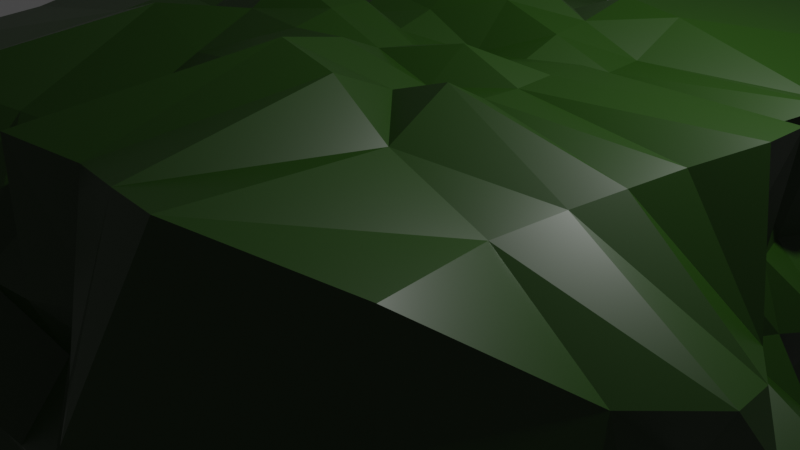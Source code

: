 # Source: Rock4.blend  (saved by Blender 2.81.16; exported with 4.5.12 LTS)
import bpy
from mathutils import Matrix  # noqa: F401  (used for matrix-valued properties, if any)

bpy.ops.wm.read_factory_settings(use_empty=True)
scene = bpy.context.scene
scene.name = 'Scene'

# ---- collections
col_collection = bpy.data.collections.new('Collection'); scene.collection.children.link(col_collection)

# ---- materials (node trees are filled in below, after node groups)
mat_material = bpy.data.materials.new('Material')
mat_material.alpha_threshold = 0.0
mat_material.use_transparent_shadow = False
mat_material.line_color = (0.0, 0.0, 0.0, 1.0)

# ---- material node trees
mat_material.use_nodes = True; mat_material.node_tree.nodes.clear()
_N = mat_material.node_tree.nodes; _L = mat_material.node_tree.links
n0 = _N.new('ShaderNodeOutputMaterial'); n0.name = 'Material Output'; n0.location = (300, 300)
n1 = _N.new('ShaderNodeBsdfPrincipled'); n1.name = 'Principled BSDF'; n1.location = (10, 300)
n1.distribution = 'GGX'
n1.subsurface_method = 'BURLEY'
n1.inputs[0].default_value = (0.008692, 0.03522, 0.0, 1.0)
n1.inputs[2].default_value = 0.4
n1.inputs[3].default_value = 1.45
n1.inputs[27].default_value = (0.0, 0.0, 0.0, 1.0)
n1.inputs[28].default_value = 1.0
_L.new(n1.outputs[0], n0.inputs[0])
n0.is_active_output = True

# ---- world
world_world = bpy.data.worlds.new('World'); scene.world = world_world
world_world.use_nodes = True; world_world.node_tree.nodes.clear()
_N = world_world.node_tree.nodes; _L = world_world.node_tree.links
n0 = _N.new('ShaderNodeOutputWorld'); n0.name = 'World Output'; n0.location = (300, 300)
n1 = _N.new('ShaderNodeBackground'); n1.name = 'Background'; n1.location = (10, 300)
n1.inputs[0].default_value = (0.05088, 0.05088, 0.05088, 1.0)
_L.new(n1.outputs[0], n0.inputs[0])
n0.is_active_output = True
world_world.color = (0.05088, 0.05088, 0.05088)
world_world.use_sun_shadow = False
world_world.sun_shadow_jitter_overblur = 0.0

# ---- cameras
cam_camera = bpy.data.cameras.new('Camera')
cam_camera.clip_end = 100.0
cam_camera.ortho_scale = 7.314

# ---- lights
light_light = bpy.data.lights.new('Light', 'POINT')
light_light.transmission_factor = 0.0
light_light.energy = 1000.0
light_light.shadow_soft_size = 0.1
light_light.shadow_maximum_resolution = 0.006
light_light.use_absolute_resolution = True

# ---- meshes
me_cube = bpy.data.meshes.new('Cube')
me_cube.from_pydata([(1.434, 1.434, 1.434), (1.431, 1.431, -1.431), (1.283, -1.283, 1.283), (1.439, -1.439, -1.439), (-1.435, 1.435, 1.435), (-1.295, 1.295, -1.295), (-1.405, -1.405, 1.405), (-1.382, -1.382, -1.382), (-1.433, 0.5, -1.433), (-1.44, 0.0, -1.44), (-1.469, -0.5, -1.469), (1.521, 0.5, 1.521), (1.577, 0.0, 1.577), (1.245, -0.5, 1.245), (-1.508, -0.5, 1.508), (-1.358, 0.0, 1.358), (-1.419, 0.5, 1.419), (1.462, -0.5, -1.462), (1.319, 0.0, -1.319), (1.505, 0.5, -1.505), (0.5, 1.455, -1.455), (0.0, 1.404, -1.404), (-0.5, 1.473, -1.473), (0.5, -1.538, 1.538), (0.0, -1.609, 1.609), (-0.5, -1.322, 1.322), (-0.5, -1.487, -1.487), (0.0, -1.54, -1.54), (0.5, -1.442, -1.442), (-0.5, 1.405, 1.405), (0.0, 1.317, 1.317), (0.5, 1.461, 1.461), (0.5, 0.5, -1.779), (0.0, 0.5, -1.725), (-0.5, 0.5, -1.742), (0.5, 0.0, -1.707), (0.0, 0.0, -1.73), (-0.5, 0.0, -1.643), (0.5, -0.5, -1.589), (0.0, -0.5, -1.553), (-0.5, -0.5, -1.684), (-0.5, 0.5, 1.875), (0.0, 0.5, 1.68), (0.5, 0.5, 1.647), (-0.5, 0.0, 1.464), (0.0, 0.0, 1.569), (0.5, 0.0, 1.563), (-0.5, -0.5, 1.73), (0.0, -0.5, 1.783), (0.5, -0.5, 1.585), (-1.397, 0.75, 1.397), (1.355, 0.75, -1.355), (-1.488, 0.75, -1.488), (1.361, 0.75, 1.361), (0.5, 0.75, 1.748), (0.0, 0.75, 1.554), (-0.5, 0.75, 1.822), (-0.5, 0.75, -1.557), (0.0, 0.75, -1.671), (0.5, 0.75, -1.678), (-1.378, -0.75, -1.378), (1.164, -0.75, 1.164), (-1.455, -0.75, 1.455), (1.249, -0.75, -1.249), (-0.5, -0.75, -1.817), (0.0, -0.75, -1.676), (0.5, -0.75, -1.897), (0.5, -0.75, 1.809), (0.0, -0.75, 1.655), (-0.5, -0.75, 1.855), (-0.75, 1.326, -1.326), (-0.75, -1.557, 1.557), (-0.75, 0.5, -1.527), (-0.75, 0.0, -1.584), (-0.75, -0.5, -1.669), (-0.75, -1.694, -1.694), (-0.75, 1.436, 1.436), (-0.75, 0.5, 1.691), (-0.75, 0.0, 1.476), (-0.75, -0.5, 1.764), (-0.75, 0.75, -1.462), (-0.75, 0.75, 1.733), (-0.75, -0.75, -1.883), (-0.75, -0.75, 1.697), (0.75, -1.422, -1.422), (0.75, 1.609, 1.609), (0.75, 0.5, 1.457), (0.75, 0.0, 1.575), (0.75, -0.5, 1.757), (0.75, 1.485, -1.485), (0.75, -1.569, 1.569), (0.75, 0.5, -1.625), (0.75, 0.0, -1.858), (0.75, -0.5, -1.781), (0.75, 0.75, 1.679), (0.75, 0.75, -1.501), (0.75, -0.75, 1.478), (0.75, -0.75, -1.654), (1.468, 1.468, 0.5), (1.356, 1.356, 0.0), (1.615, 1.615, -0.5), (-1.465, -1.465, -0.5), (-1.461, -1.461, 0.0), (-1.582, -1.582, 0.5), (1.343, -1.343, 0.5), (1.543, -1.543, 0.0), (1.538, -1.538, -0.5), (-1.467, 1.467, 0.5), (-1.514, 1.514, 0.0), (-1.486, 1.486, -0.5), (1.403, 0.5, 0.5), (1.668, 0.5, 0.0), (1.519, 0.5, -0.5), (1.527, 0.0, 0.5), (1.671, 0.0, 0.0), (1.759, 0.0, -0.5), (1.863, -0.5, 0.5), (1.742, -0.5, 0.0), (1.684, -0.5, -0.5), (-1.613, -0.5, 0.5), (-1.524, -0.5, 0.0), (-1.685, -0.5, -0.5), (-1.791, 0.0, 0.5), (-1.681, 0.0, 0.0), (-1.717, 0.0, -0.5), (-1.526, 0.5, 0.5), (-1.599, 0.5, 0.0), (-1.697, 0.5, -0.5), (-0.5, 1.744, 0.5), (-0.5, 1.833, 0.0), (-0.5, 1.763, -0.5), (0.0, 1.589, 0.5), (0.0, 1.63, 0.0), (0.0, 1.65, -0.5), (0.5, 1.663, 0.5), (0.5, 1.655, 0.0), (0.5, 1.457, -0.5), (0.5, -1.739, 0.5), (0.5, -1.657, 0.0), (0.5, -1.491, -0.5), (0.0, -1.613, 0.5), (0.0, -1.504, 0.0), (0.0, -1.718, -0.5), (-0.5, -1.742, 0.5), (-0.5, -1.728, 0.0), (-0.5, -1.573, -0.5), (1.525, 0.75, 0.5), (1.726, 0.75, 0.0), (1.263, 0.75, -0.5), (-1.406, 0.75, 0.5), (-1.705, 0.75, 0.0), (-1.317, 0.75, -0.5), (-1.841, -0.75, 0.5), (-1.599, -0.75, 0.0), (-1.302, -0.75, -0.5), (1.624, -0.75, 0.5), (1.704, -0.75, 0.0), (1.635, -0.75, -0.5), (-0.75, 1.817, 0.5), (-0.75, 1.671, 0.0), (-0.75, 2.032, -0.5), (-0.75, -2.003, 0.5), (-0.75, -1.461, 0.0), (-0.75, -1.697, -0.5), (0.75, -1.9, 0.5), (0.75, -1.567, 0.0), (0.75, -1.546, -0.5), (0.75, 1.89, 0.5), (0.75, 1.736, 0.0), (0.75, 1.727, -0.5), (-1.529, 0.3333, -1.529), (-1.565, 0.1667, -1.565), (1.368, 0.3333, 1.368), (1.59, 0.1667, 1.59), (-1.481, 0.1667, 1.481), (-1.522, 0.3333, 1.522), (1.472, 0.1667, -1.472), (1.418, 0.3333, -1.418), (0.5, 0.3333, 1.612), (0.5, 0.1667, 1.5), (0.0, 0.3333, 1.866), (0.0, 0.1667, 1.662), (-0.5, 0.3333, 1.616), (-0.5, 0.1667, 1.561), (-0.5, 0.3333, -1.658), (-0.5, 0.1667, -1.54), (0.0, 0.3333, -1.767), (0.0, 0.1667, -1.943), (0.5, 0.3333, -1.402), (0.5, 0.1667, -1.635), (-0.75, 0.3333, -1.417), (-0.75, 0.1667, -1.451), (-0.75, 0.3333, 1.732), (-0.75, 0.1667, 1.661), (0.75, 0.3333, 1.443), (0.75, 0.1667, 1.571), (0.75, 0.3333, -1.46), (0.75, 0.1667, -1.542), (-1.826, 0.1667, -0.5), (-1.705, 0.3333, -0.5), (-1.693, 0.1667, 0.0), (-1.718, 0.3333, 0.0), (-1.671, 0.1667, 0.5), (-1.829, 0.3333, 0.5), (1.722, 0.3333, -0.5), (1.92, 0.1667, -0.5), (1.549, 0.3333, 0.0), (1.453, 0.1667, 0.0), (1.449, 0.3333, 0.5), (1.41, 0.1667, 0.5), (-1.445, -0.1667, -1.445), (-1.544, -0.3333, -1.544), (1.415, -0.1667, 1.415), (1.328, -0.3333, 1.328), (-1.464, -0.3333, 1.464), (-1.367, -0.1667, 1.367), (1.587, -0.3333, -1.587), (1.545, -0.1667, -1.545), (0.5, -0.1667, 1.75), (0.5, -0.3333, 1.524), (0.0, -0.1667, 1.849), (0.0, -0.3333, 1.854), (-0.5, -0.1667, 1.864), (-0.5, -0.3333, 1.858), (-0.5, -0.1667, -1.575), (-0.5, -0.3333, -1.602), (0.0, -0.1667, -1.558), (0.0, -0.3333, -1.532), (0.5, -0.1667, -1.709), (0.5, -0.3333, -1.453), (-0.75, -0.1667, -1.587), (-0.75, -0.3333, -1.603), (-0.75, -0.1667, 1.815), (-0.75, -0.3333, 1.779), (0.75, -0.1667, 1.56), (0.75, -0.3333, 1.574), (0.75, -0.1667, -1.841), (0.75, -0.3333, -1.904), (-1.803, -0.3333, -0.5), (-1.726, -0.1667, -0.5), (-1.481, -0.3333, 0.0), (-1.428, -0.1667, 0.0), (-1.505, -0.3333, 0.5), (-1.702, -0.1667, 0.5), (1.548, -0.1667, -0.5), (1.835, -0.3333, -0.5), (1.783, -0.1667, 0.0), (1.93, -0.3333, 0.0), (1.738, -0.1667, 0.5), (1.853, -0.3333, 0.5), (0.25, 1.476, -1.476), (0.25, -1.496, 1.496), (0.25, -1.558, -1.558), (0.25, 1.313, 1.313), (0.25, 0.5, -1.59), (0.25, 0.0, -1.561), (0.25, -0.5, -1.767), (0.25, 0.5, 1.878), (0.25, 0.0, 1.416), (0.25, -0.5, 1.822), (0.25, 0.75, -1.714), (0.25, 0.75, 1.548), (0.25, -0.75, 1.924), (0.25, -0.75, -1.936), (0.25, -1.74, -0.5), (0.25, -1.392, 0.0), (0.25, -1.488, 0.5), (0.25, 1.388, -0.5), (0.25, 1.838, 0.0), (0.25, 1.448, 0.5), (0.25, 0.3333, -1.683), (0.25, 0.1667, -1.649), (0.25, 0.3333, 1.77), (0.25, 0.1667, 1.43), (0.25, -0.1667, -1.423), (0.25, -0.3333, -1.526), (0.25, -0.1667, 1.629), (0.25, -0.3333, 1.678), (-0.25, 1.634, -1.634), (-0.25, -1.188, 1.188), (-0.25, -1.248, -1.248), (-0.25, 1.55, 1.55), (-0.25, 0.5, -1.477), (-0.25, 0.0, -1.814), (-0.25, -0.5, -1.68), (-0.25, 0.5, 1.651), (-0.25, 0.0, 1.596), (-0.25, -0.5, 1.818), (-0.25, 0.75, -1.605), (-0.25, 0.75, 1.691), (-0.25, -0.75, 1.601), (-0.25, -0.75, -1.575), (-0.25, -1.592, -0.5), (-0.25, -1.873, 0.0), (-0.25, -1.644, 0.5), (-0.25, 1.576, -0.5), (-0.25, 1.717, 0.0), (-0.25, 1.685, 0.5), (-0.25, 0.3333, -1.734), (-0.25, 0.1667, -1.675), (-0.25, 0.3333, 1.703), (-0.25, 0.1667, 1.725), (-0.25, -0.1667, -1.707), (-0.25, -0.3333, -1.479), (-0.25, -0.1667, 1.776), (-0.25, -0.3333, 2.018)], [], [(83, 62, 6, 71), (161, 71, 6, 103), (149, 50, 4, 107), (97, 63, 3, 84), (155, 61, 2, 104), (167, 85, 0, 98), (146, 53, 11, 110), (209, 173, 12, 113), (249, 213, 13, 116), (95, 51, 19, 91), (197, 176, 18, 92), (237, 216, 17, 93), (152, 62, 14, 119), (243, 215, 15, 122), (203, 175, 16, 125), (81, 50, 16, 77), (193, 174, 15, 78), (233, 214, 14, 79), (235, 219, 49, 88), (277, 221, 48, 259), (305, 223, 47, 287), (195, 179, 46, 87), (273, 181, 45, 258), (301, 183, 44, 286), (94, 54, 43, 86), (261, 55, 42, 257), (289, 56, 41, 285), (231, 225, 40, 74), (303, 227, 39, 284), (275, 229, 38, 256), (191, 185, 37, 73), (299, 187, 36, 283), (271, 189, 35, 255), (80, 57, 34, 72), (288, 58, 33, 282), (260, 59, 32, 254), (158, 76, 29, 128), (297, 281, 30, 131), (269, 253, 31, 134), (82, 64, 26, 75), (291, 65, 27, 280), (263, 66, 28, 252), (164, 90, 23, 137), (266, 251, 24, 140), (294, 279, 25, 143), (96, 67, 23, 90), (262, 68, 24, 251), (290, 69, 25, 279), (250, 20, 59, 260), (278, 21, 58, 288), (70, 22, 57, 80), (281, 29, 56, 289), (253, 30, 55, 261), (85, 31, 54, 94), (76, 4, 50, 81), (89, 1, 51, 95), (98, 0, 53, 146), (125, 16, 50, 149), (287, 47, 69, 290), (259, 48, 68, 262), (88, 49, 67, 96), (256, 38, 66, 263), (284, 39, 65, 291), (74, 40, 64, 82), (103, 6, 62, 152), (116, 13, 61, 155), (93, 17, 63, 97), (79, 14, 62, 83), (47, 79, 83, 69), (10, 74, 82, 60), (29, 76, 81, 56), (5, 70, 80, 52), (60, 82, 75, 7), (107, 4, 76, 158), (52, 80, 72, 8), (171, 191, 73, 9), (211, 231, 74, 10), (223, 233, 79, 47), (183, 193, 78, 44), (56, 81, 77, 41), (143, 25, 71, 161), (69, 83, 71, 25), (38, 93, 97, 66), (13, 88, 96, 61), (20, 89, 95, 59), (0, 85, 94, 53), (61, 96, 90, 2), (104, 2, 90, 164), (53, 94, 86, 11), (173, 195, 87, 12), (213, 235, 88, 13), (229, 237, 93, 38), (189, 197, 92, 35), (59, 95, 91, 32), (134, 31, 85, 167), (66, 97, 84, 28), (20, 136, 169, 89), (136, 135, 168, 169), (135, 134, 167, 168), (3, 106, 166, 84), (106, 105, 165, 166), (105, 104, 164, 165), (26, 145, 163, 75), (145, 144, 162, 163), (144, 143, 161, 162), (5, 109, 160, 70), (109, 108, 159, 160), (108, 107, 158, 159), (17, 118, 157, 63), (118, 117, 156, 157), (117, 116, 155, 156), (7, 101, 154, 60), (101, 102, 153, 154), (102, 103, 152, 153), (8, 127, 151, 52), (127, 126, 150, 151), (126, 125, 149, 150), (1, 100, 148, 51), (100, 99, 147, 148), (99, 98, 146, 147), (280, 292, 145, 26), (292, 293, 144, 145), (293, 294, 143, 144), (252, 264, 142, 27), (264, 265, 141, 142), (265, 266, 140, 141), (84, 166, 139, 28), (166, 165, 138, 139), (165, 164, 137, 138), (250, 267, 136, 20), (267, 268, 135, 136), (268, 269, 134, 135), (278, 295, 133, 21), (295, 296, 132, 133), (296, 297, 131, 132), (70, 160, 130, 22), (160, 159, 129, 130), (159, 158, 128, 129), (170, 199, 127, 8), (199, 201, 126, 127), (201, 203, 125, 126), (210, 239, 124, 9), (239, 241, 123, 124), (241, 243, 122, 123), (60, 154, 121, 10), (154, 153, 120, 121), (153, 152, 119, 120), (216, 245, 118, 17), (245, 247, 117, 118), (247, 249, 116, 117), (176, 205, 115, 18), (205, 207, 114, 115), (207, 209, 113, 114), (51, 148, 112, 19), (148, 147, 111, 112), (147, 146, 110, 111), (89, 169, 100, 1), (169, 168, 99, 100), (168, 167, 98, 99), (63, 157, 106, 3), (157, 156, 105, 106), (156, 155, 104, 105), (52, 151, 109, 5), (151, 150, 108, 109), (150, 149, 107, 108), (75, 163, 101, 7), (163, 162, 102, 101), (162, 161, 103, 102), (111, 110, 208, 206), (206, 208, 209, 207), (112, 111, 206, 204), (204, 206, 207, 205), (19, 112, 204, 177), (177, 204, 205, 176), (123, 122, 202, 200), (200, 202, 203, 201), (124, 123, 200, 198), (198, 200, 201, 199), (9, 124, 198, 171), (171, 198, 199, 170), (32, 91, 196, 188), (188, 196, 197, 189), (11, 86, 194, 172), (172, 194, 195, 173), (41, 77, 192, 182), (182, 192, 193, 183), (8, 72, 190, 170), (170, 190, 191, 171), (254, 32, 188, 270), (270, 188, 189, 271), (282, 33, 186, 298), (298, 186, 187, 299), (72, 34, 184, 190), (190, 184, 185, 191), (285, 41, 182, 300), (300, 182, 183, 301), (257, 42, 180, 272), (272, 180, 181, 273), (86, 43, 178, 194), (194, 178, 179, 195), (77, 16, 175, 192), (192, 175, 174, 193), (122, 15, 174, 202), (202, 174, 175, 203), (91, 19, 177, 196), (196, 177, 176, 197), (110, 11, 172, 208), (208, 172, 173, 209), (114, 113, 248, 246), (246, 248, 249, 247), (115, 114, 246, 244), (244, 246, 247, 245), (18, 115, 244, 217), (217, 244, 245, 216), (120, 119, 242, 240), (240, 242, 243, 241), (121, 120, 240, 238), (238, 240, 241, 239), (10, 121, 238, 211), (211, 238, 239, 210), (35, 92, 236, 228), (228, 236, 237, 229), (12, 87, 234, 212), (212, 234, 235, 213), (44, 78, 232, 222), (222, 232, 233, 223), (9, 73, 230, 210), (210, 230, 231, 211), (255, 35, 228, 274), (274, 228, 229, 275), (283, 36, 226, 302), (302, 226, 227, 303), (73, 37, 224, 230), (230, 224, 225, 231), (286, 44, 222, 304), (304, 222, 223, 305), (258, 45, 220, 276), (276, 220, 221, 277), (87, 46, 218, 234), (234, 218, 219, 235), (78, 15, 215, 232), (232, 215, 214, 233), (119, 14, 214, 242), (242, 214, 215, 243), (92, 18, 217, 236), (236, 217, 216, 237), (113, 12, 212, 248), (248, 212, 213, 249), (218, 276, 277, 219), (46, 258, 276, 218), (226, 274, 275, 227), (36, 255, 274, 226), (178, 272, 273, 179), (43, 257, 272, 178), (186, 270, 271, 187), (33, 254, 270, 186), (132, 131, 269, 268), (133, 132, 268, 267), (21, 133, 267, 250), (138, 137, 266, 265), (139, 138, 265, 264), (28, 139, 264, 252), (39, 256, 263, 65), (49, 259, 262, 67), (31, 253, 261, 54), (21, 250, 260, 58), (67, 262, 251, 23), (137, 23, 251, 266), (65, 263, 252, 27), (131, 30, 253, 269), (58, 260, 254, 33), (187, 271, 255, 36), (227, 275, 256, 39), (54, 261, 257, 43), (179, 273, 258, 46), (219, 277, 259, 49), (220, 304, 305, 221), (45, 286, 304, 220), (224, 302, 303, 225), (37, 283, 302, 224), (180, 300, 301, 181), (42, 285, 300, 180), (184, 298, 299, 185), (34, 282, 298, 184), (129, 128, 297, 296), (130, 129, 296, 295), (22, 130, 295, 278), (141, 140, 294, 293), (142, 141, 293, 292), (27, 142, 292, 280), (40, 284, 291, 64), (48, 287, 290, 68), (30, 281, 289, 55), (22, 278, 288, 57), (68, 290, 279, 24), (140, 24, 279, 294), (64, 291, 280, 26), (128, 29, 281, 297), (57, 288, 282, 34), (185, 299, 283, 37), (225, 303, 284, 40), (55, 289, 285, 42), (181, 301, 286, 45), (221, 305, 287, 48)])
_uv = me_cube.uv_layers.new(name='UVMap')
_uv.uv.foreach_set('vector', [0.8438, 0.7188, 0.875, 0.7188, 0.875, 0.75, 0.8438, 0.75, 0.5625, 0.9688, 0.625, 0.9688, 0.625, 1.0, 0.5625, 1.0, 0.5625, 0.2188, 0.625, 0.2188, 0.625, 0.25, 0.5625, 0.25, 0.3438, 0.7188, 0.375, 0.7188, 0.375, 0.75, 0.3438, 0.75, 0.5625, 0.7188, 0.625, 0.7188, 0.625, 0.75, 0.5625, 0.75, 0.5625, 0.4688, 0.625, 0.4688, 0.625, 0.5, 0.5625, 0.5, 0.5625, 0.5312, 0.625, 0.5312, 0.625, 0.5625, 0.5625, 0.5625, 0.5625, 0.6042, 0.625, 0.6042, 0.625, 0.625, 0.5625, 0.625, 0.5625, 0.6667, 0.625, 0.6667, 0.625, 0.6875, 0.5625, 0.6875, 0.3438, 0.5312, 0.375, 0.5312, 0.375, 0.5625, 0.3438, 0.5625, 0.3437, 0.6042, 0.375, 0.6042, 0.375, 0.625, 0.3438, 0.625, 0.3438, 0.6667, 0.375, 0.6667, 0.375, 0.6875, 0.3438, 0.6875, 0.5625, 0.03125, 0.625, 0.03125, 0.625, 0.0625, 0.5625, 0.0625, 0.5625, 0.1042, 0.625, 0.1042, 0.625, 0.125, 0.5625, 0.125, 0.5625, 0.1667, 0.625, 0.1667, 0.625, 0.1875, 0.5625, 0.1875, 0.8438, 0.5312, 0.875, 0.5312, 0.875, 0.5625, 0.8438, 0.5625, 0.8438, 0.6042, 0.875, 0.6042, 0.875, 0.625, 0.8438, 0.625, 0.8438, 0.6667, 0.875, 0.6667, 0.875, 0.6875, 0.8438, 0.6875, 0.6562, 0.6667, 0.6875, 0.6667, 0.6875, 0.6875, 0.6562, 0.6875, 0.7188, 0.6667, 0.75, 0.6667, 0.75, 0.6875, 0.7188, 0.6875, 0.7812, 0.6667, 0.8125, 0.6667, 0.8125, 0.6875, 0.7812, 0.6875, 0.6562, 0.6042, 0.6875, 0.6042, 0.6875, 0.625, 0.6562, 0.625, 0.7188, 0.6042, 0.75, 0.6042, 0.75, 0.625, 0.7188, 0.625, 0.7812, 0.6042, 0.8125, 0.6042, 0.8125, 0.625, 0.7812, 0.625, 0.6562, 0.5312, 0.6875, 0.5312, 0.6875, 0.5625, 0.6562, 0.5625, 0.7188, 0.5312, 0.75, 0.5312, 0.75, 0.5625, 0.7188, 0.5625, 0.7812, 0.5312, 0.8125, 0.5312, 0.8125, 0.5625, 0.7812, 0.5625, 0.1562, 0.6667, 0.1875, 0.6667, 0.1875, 0.6875, 0.1562, 0.6875, 0.2187, 0.6667, 0.25, 0.6667, 0.25, 0.6875, 0.2188, 0.6875, 0.2812, 0.6667, 0.3125, 0.6667, 0.3125, 0.6875, 0.2812, 0.6875, 0.1562, 0.6042, 0.1875, 0.6042, 0.1875, 0.625, 0.1562, 0.625, 0.2187, 0.6042, 0.25, 0.6042, 0.25, 0.625, 0.2188, 0.625, 0.2812, 0.6042, 0.3125, 0.6042, 0.3125, 0.625, 0.2812, 0.625, 0.1562, 0.5312, 0.1875, 0.5312, 0.1875, 0.5625, 0.1562, 0.5625, 0.2188, 0.5312, 0.25, 0.5312, 0.25, 0.5625, 0.2188, 0.5625, 0.2812, 0.5312, 0.3125, 0.5312, 0.3125, 0.5625, 0.2812, 0.5625, 0.5625, 0.2812, 0.625, 0.2812, 0.625, 0.3125, 0.5625, 0.3125, 0.5625, 0.3438, 0.625, 0.3438, 0.625, 0.375, 0.5625, 0.375, 0.5625, 0.4062, 0.625, 0.4062, 0.625, 0.4375, 0.5625, 0.4375, 0.1562, 0.7188, 0.1875, 0.7188, 0.1875, 0.75, 0.1562, 0.75, 0.2188, 0.7188, 0.25, 0.7188, 0.25, 0.75, 0.2188, 0.75, 0.2812, 0.7188, 0.3125, 0.7188, 0.3125, 0.75, 0.2812, 0.75, 0.5625, 0.7812, 0.625, 0.7812, 0.625, 0.8125, 0.5625, 0.8125, 0.5625, 0.8438, 0.625, 0.8438, 0.625, 0.875, 0.5625, 0.875, 0.5625, 0.9062, 0.625, 0.9062, 0.625, 0.9375, 0.5625, 0.9375, 0.6562, 0.7188, 0.6875, 0.7188, 0.6875, 0.75, 0.6562, 0.75, 0.7188, 0.7188, 0.75, 0.7188, 0.75, 0.75, 0.7188, 0.75, 0.7812, 0.7188, 0.8125, 0.7188, 0.8125, 0.75, 0.7812, 0.75, 0.2812, 0.5, 0.3125, 0.5, 0.3125, 0.5312, 0.2812, 0.5312, 0.2188, 0.5, 0.25, 0.5, 0.25, 0.5312, 0.2188, 0.5312, 0.1562, 0.5, 0.1875, 0.5, 0.1875, 0.5312, 0.1562, 0.5312, 0.7812, 0.5, 0.8125, 0.5, 0.8125, 0.5312, 0.7812, 0.5312, 0.7188, 0.5, 0.75, 0.5, 0.75, 0.5312, 0.7188, 0.5312, 0.6562, 0.5, 0.6875, 0.5, 0.6875, 0.5312, 0.6562, 0.5312, 0.8438, 0.5, 0.875, 0.5, 0.875, 0.5312, 0.8438, 0.5312, 0.3438, 0.5, 0.375, 0.5, 0.375, 0.5312, 0.3438, 0.5312, 0.5625, 0.5, 0.625, 0.5, 0.625, 0.5312, 0.5625, 0.5312, 0.5625, 0.1875, 0.625, 0.1875, 0.625, 0.2188, 0.5625, 0.2188, 0.7812, 0.6875, 0.8125, 0.6875, 0.8125, 0.7188, 0.7812, 0.7188, 0.7188, 0.6875, 0.75, 0.6875, 0.75, 0.7188, 0.7188, 0.7188, 0.6562, 0.6875, 0.6875, 0.6875, 0.6875, 0.7188, 0.6562, 0.7188, 0.2812, 0.6875, 0.3125, 0.6875, 0.3125, 0.7188, 0.2812, 0.7188, 0.2188, 0.6875, 0.25, 0.6875, 0.25, 0.7188, 0.2188, 0.7188, 0.1562, 0.6875, 0.1875, 0.6875, 0.1875, 0.7188, 0.1562, 0.7188, 0.5625, 0.0, 0.625, 0.0, 0.625, 0.03125, 0.5625, 0.03125, 0.5625, 0.6875, 0.625, 0.6875, 0.625, 0.7188, 0.5625, 0.7188, 0.3438, 0.6875, 0.375, 0.6875, 0.375, 0.7188, 0.3438, 0.7188, 0.8438, 0.6875, 0.875, 0.6875, 0.875, 0.7188, 0.8438, 0.7188, 0.8125, 0.6875, 0.8438, 0.6875, 0.8438, 0.7188, 0.8125, 0.7188, 0.125, 0.6875, 0.1562, 0.6875, 0.1562, 0.7188, 0.125, 0.7188, 0.8125, 0.5, 0.8438, 0.5, 0.8438, 0.5312, 0.8125, 0.5312, 0.125, 0.5, 0.1562, 0.5, 0.1562, 0.5312, 0.125, 0.5312, 0.125, 0.7188, 0.1562, 0.7188, 0.1562, 0.75, 0.125, 0.75, 0.5625, 0.25, 0.625, 0.25, 0.625, 0.2812, 0.5625, 0.2812, 0.125, 0.5312, 0.1562, 0.5312, 0.1562, 0.5625, 0.125, 0.5625, 0.125, 0.6042, 0.1562, 0.6042, 0.1562, 0.625, 0.125, 0.625, 0.125, 0.6667, 0.1562, 0.6667, 0.1562, 0.6875, 0.125, 0.6875, 0.8125, 0.6667, 0.8438, 0.6667, 0.8438, 0.6875, 0.8125, 0.6875, 0.8125, 0.6042, 0.8438, 0.6042, 0.8438, 0.625, 0.8125, 0.625, 0.8125, 0.5312, 0.8438, 0.5312, 0.8438, 0.5625, 0.8125, 0.5625, 0.5625, 0.9375, 0.625, 0.9375, 0.625, 0.9688, 0.5625, 0.9688, 0.8125, 0.7188, 0.8438, 0.7188, 0.8438, 0.75, 0.8125, 0.75, 0.3125, 0.6875, 0.3438, 0.6875, 0.3438, 0.7188, 0.3125, 0.7188, 0.625, 0.6875, 0.6562, 0.6875, 0.6562, 0.7188, 0.625, 0.7188, 0.3125, 0.5, 0.3438, 0.5, 0.3438, 0.5312, 0.3125, 0.5312, 0.625, 0.5, 0.6562, 0.5, 0.6562, 0.5312, 0.625, 0.5312, 0.625, 0.7188, 0.6562, 0.7188, 0.6562, 0.75, 0.625, 0.75, 0.5625, 0.75, 0.625, 0.75, 0.625, 0.7812, 0.5625, 0.7812, 0.625, 0.5312, 0.6562, 0.5312, 0.6562, 0.5625, 0.625, 0.5625, 0.625, 0.6042, 0.6562, 0.6042, 0.6562, 0.625, 0.625, 0.625, 0.625, 0.6667, 0.6562, 0.6667, 0.6562, 0.6875, 0.625, 0.6875, 0.3125, 0.6667, 0.3438, 0.6667, 0.3438, 0.6875, 0.3125, 0.6875, 0.3125, 0.6042, 0.3437, 0.6042, 0.3438, 0.625, 0.3125, 0.625, 0.3125, 0.5312, 0.3438, 0.5312, 0.3438, 0.5625, 0.3125, 0.5625, 0.5625, 0.4375, 0.625, 0.4375, 0.625, 0.4688, 0.5625, 0.4688, 0.3125, 0.7188, 0.3438, 0.7188, 0.3438, 0.75, 0.3125, 0.75, 0.375, 0.4375, 0.4375, 0.4375, 0.4375, 0.4688, 0.375, 0.4688, 0.4375, 0.4375, 0.5, 0.4375, 0.5, 0.4687, 0.4375, 0.4688, 0.5, 0.4375, 0.5625, 0.4375, 0.5625, 0.4688, 0.5, 0.4687, 0.375, 0.75, 0.4375, 0.75, 0.4375, 0.7812, 0.375, 0.7812, 0.4375, 0.75, 0.5, 0.75, 0.5, 0.7812, 0.4375, 0.7812, 0.5, 0.75, 0.5625, 0.75, 0.5625, 0.7812, 0.5, 0.7812, 0.375, 0.9375, 0.4375, 0.9375, 0.4375, 0.9688, 0.375, 0.9688, 0.4375, 0.9375, 0.5, 0.9375, 0.5, 0.9688, 0.4375, 0.9688, 0.5, 0.9375, 0.5625, 0.9375, 0.5625, 0.9688, 0.5, 0.9688, 0.375, 0.25, 0.4375, 0.25, 0.4375, 0.2812, 0.375, 0.2812, 0.4375, 0.25, 0.5, 0.25, 0.5, 0.2812, 0.4375, 0.2812, 0.5, 0.25, 0.5625, 0.25, 0.5625, 0.2812, 0.5, 0.2812, 0.375, 0.6875, 0.4375, 0.6875, 0.4375, 0.7188, 0.375, 0.7188, 0.4375, 0.6875, 0.5, 0.6875, 0.5, 0.7188, 0.4375, 0.7188, 0.5, 0.6875, 0.5625, 0.6875, 0.5625, 0.7188, 0.5, 0.7188, 0.375, 0.0, 0.4375, 0.0, 0.4375, 0.03125, 0.375, 0.03125, 0.4375, 0.0, 0.5, 0.0, 0.5, 0.03125, 0.4375, 0.03125, 0.5, 0.0, 0.5625, 0.0, 0.5625, 0.03125, 0.5, 0.03125, 0.375, 0.1875, 0.4375, 0.1875, 0.4375, 0.2188, 0.375, 0.2188, 0.4375, 0.1875, 0.5, 0.1875, 0.5, 0.2188, 0.4375, 0.2188, 0.5, 0.1875, 0.5625, 0.1875, 0.5625, 0.2188, 0.5, 0.2188, 0.375, 0.5, 0.4375, 0.5, 0.4375, 0.5312, 0.375, 0.5312, 0.4375, 0.5, 0.5, 0.5, 0.5, 0.5312, 0.4375, 0.5312, 0.5, 0.5, 0.5625, 0.5, 0.5625, 0.5312, 0.5, 0.5312, 0.375, 0.9062, 0.4375, 0.9062, 0.4375, 0.9375, 0.375, 0.9375, 0.4375, 0.9062, 0.5, 0.9062, 0.5, 0.9375, 0.4375, 0.9375, 0.5, 0.9062, 0.5625, 0.9062, 0.5625, 0.9375, 0.5, 0.9375, 0.375, 0.8438, 0.4375, 0.8438, 0.4375, 0.875, 0.375, 0.875, 0.4375, 0.8438, 0.5, 0.8438, 0.5, 0.875, 0.4375, 0.875, 0.5, 0.8438, 0.5625, 0.8438, 0.5625, 0.875, 0.5, 0.875, 0.375, 0.7812, 0.4375, 0.7812, 0.4375, 0.8125, 0.375, 0.8125, 0.4375, 0.7812, 0.5, 0.7812, 0.5, 0.8125, 0.4375, 0.8125, 0.5, 0.7812, 0.5625, 0.7812, 0.5625, 0.8125, 0.5, 0.8125, 0.375, 0.4062, 0.4375, 0.4062, 0.4375, 0.4375, 0.375, 0.4375, 0.4375, 0.4062, 0.5, 0.4062, 0.5, 0.4375, 0.4375, 0.4375, 0.5, 0.4062, 0.5625, 0.4062, 0.5625, 0.4375, 0.5, 0.4375, 0.375, 0.3438, 0.4375, 0.3438, 0.4375, 0.375, 0.375, 0.375, 0.4375, 0.3438, 0.5, 0.3438, 0.5, 0.375, 0.4375, 0.375, 0.5, 0.3438, 0.5625, 0.3438, 0.5625, 0.375, 0.5, 0.375, 0.375, 0.2812, 0.4375, 0.2812, 0.4375, 0.3125, 0.375, 0.3125, 0.4375, 0.2812, 0.5, 0.2812, 0.5, 0.3125, 0.4375, 0.3125, 0.5, 0.2812, 0.5625, 0.2812, 0.5625, 0.3125, 0.5, 0.3125, 0.375, 0.1667, 0.4375, 0.1667, 0.4375, 0.1875, 0.375, 0.1875, 0.4375, 0.1667, 0.5, 0.1667, 0.5, 0.1875, 0.4375, 0.1875, 0.5, 0.1667, 0.5625, 0.1667, 0.5625, 0.1875, 0.5, 0.1875, 0.375, 0.1042, 0.4375, 0.1042, 0.4375, 0.125, 0.375, 0.125, 0.4375, 0.1042, 0.5, 0.1042, 0.5, 0.125, 0.4375, 0.125, 0.5, 0.1042, 0.5625, 0.1042, 0.5625, 0.125, 0.5, 0.125, 0.375, 0.03125, 0.4375, 0.03125, 0.4375, 0.0625, 0.375, 0.0625, 0.4375, 0.03125, 0.5, 0.03125, 0.5, 0.0625, 0.4375, 0.0625, 0.5, 0.03125, 0.5625, 0.03125, 0.5625, 0.0625, 0.5, 0.0625, 0.375, 0.6667, 0.4375, 0.6667, 0.4375, 0.6875, 0.375, 0.6875, 0.4375, 0.6667, 0.5, 0.6667, 0.5, 0.6875, 0.4375, 0.6875, 0.5, 0.6667, 0.5625, 0.6667, 0.5625, 0.6875, 0.5, 0.6875, 0.375, 0.6042, 0.4375, 0.6042, 0.4375, 0.625, 0.375, 0.625, 0.4375, 0.6042, 0.5, 0.6042, 0.5, 0.625, 0.4375, 0.625, 0.5, 0.6042, 0.5625, 0.6042, 0.5625, 0.625, 0.5, 0.625, 0.375, 0.5312, 0.4375, 0.5312, 0.4375, 0.5625, 0.375, 0.5625, 0.4375, 0.5312, 0.5, 0.5312, 0.5, 0.5625, 0.4375, 0.5625, 0.5, 0.5312, 0.5625, 0.5312, 0.5625, 0.5625, 0.5, 0.5625, 0.375, 0.4688, 0.4375, 0.4688, 0.4375, 0.5, 0.375, 0.5, 0.4375, 0.4688, 0.5, 0.4687, 0.5, 0.5, 0.4375, 0.5, 0.5, 0.4687, 0.5625, 0.4688, 0.5625, 0.5, 0.5, 0.5, 0.375, 0.7188, 0.4375, 0.7188, 0.4375, 0.75, 0.375, 0.75, 0.4375, 0.7188, 0.5, 0.7188, 0.5, 0.75, 0.4375, 0.75, 0.5, 0.7188, 0.5625, 0.7188, 0.5625, 0.75, 0.5, 0.75, 0.375, 0.2188, 0.4375, 0.2188, 0.4375, 0.25, 0.375, 0.25, 0.4375, 0.2188, 0.5, 0.2188, 0.5, 0.25, 0.4375, 0.25, 0.5, 0.2188, 0.5625, 0.2188, 0.5625, 0.25, 0.5, 0.25, 0.375, 0.9688, 0.4375, 0.9688, 0.4375, 1.0, 0.375, 1.0, 0.4375, 0.9688, 0.5, 0.9688, 0.5, 1.0, 0.4375, 1.0, 0.5, 0.9688, 0.5625, 0.9688, 0.5625, 1.0, 0.5, 1.0, 0.5, 0.5625, 0.5625, 0.5625, 0.5625, 0.5833, 0.5, 0.5833, 0.5, 0.5833, 0.5625, 0.5833, 0.5625, 0.6042, 0.5, 0.6042, 0.4375, 0.5625, 0.5, 0.5625, 0.5, 0.5833, 0.4375, 0.5833, 0.4375, 0.5833, 0.5, 0.5833, 0.5, 0.6042, 0.4375, 0.6042, 0.375, 0.5625, 0.4375, 0.5625, 0.4375, 0.5833, 0.375, 0.5833, 0.375, 0.5833, 0.4375, 0.5833, 0.4375, 0.6042, 0.375, 0.6042, 0.5, 0.125, 0.5625, 0.125, 0.5625, 0.1458, 0.5, 0.1458, 0.5, 0.1458, 0.5625, 0.1458, 0.5625, 0.1667, 0.5, 0.1667, 0.4375, 0.125, 0.5, 0.125, 0.5, 0.1458, 0.4375, 0.1458, 0.4375, 0.1458, 0.5, 0.1458, 0.5, 0.1667, 0.4375, 0.1667, 0.375, 0.125, 0.4375, 0.125, 0.4375, 0.1458, 0.375, 0.1458, 0.375, 0.1458, 0.4375, 0.1458, 0.4375, 0.1667, 0.375, 0.1667, 0.3125, 0.5625, 0.3438, 0.5625, 0.3438, 0.5833, 0.3125, 0.5833, 0.3125, 0.5833, 0.3438, 0.5833, 0.3437, 0.6042, 0.3125, 0.6042, 0.625, 0.5625, 0.6562, 0.5625, 0.6562, 0.5833, 0.625, 0.5833, 0.625, 0.5833, 0.6562, 0.5833, 0.6562, 0.6042, 0.625, 0.6042, 0.8125, 0.5625, 0.8438, 0.5625, 0.8437, 0.5833, 0.8125, 0.5833, 0.8125, 0.5833, 0.8437, 0.5833, 0.8438, 0.6042, 0.8125, 0.6042, 0.125, 0.5625, 0.1562, 0.5625, 0.1562, 0.5833, 0.125, 0.5833, 0.125, 0.5833, 0.1562, 0.5833, 0.1562, 0.6042, 0.125, 0.6042, 0.2812, 0.5625, 0.3125, 0.5625, 0.3125, 0.5833, 0.2812, 0.5833, 0.2812, 0.5833, 0.3125, 0.5833, 0.3125, 0.6042, 0.2812, 0.6042, 0.2188, 0.5625, 0.25, 0.5625, 0.25, 0.5833, 0.2187, 0.5833, 0.2187, 0.5833, 0.25, 0.5833, 0.25, 0.6042, 0.2187, 0.6042, 0.1562, 0.5625, 0.1875, 0.5625, 0.1875, 0.5833, 0.1562, 0.5833, 0.1562, 0.5833, 0.1875, 0.5833, 0.1875, 0.6042, 0.1562, 0.6042, 0.7812, 0.5625, 0.8125, 0.5625, 0.8125, 0.5833, 0.7812, 0.5833, 0.7812, 0.5833, 0.8125, 0.5833, 0.8125, 0.6042, 0.7812, 0.6042, 0.7188, 0.5625, 0.75, 0.5625, 0.75, 0.5833, 0.7188, 0.5833, 0.7188, 0.5833, 0.75, 0.5833, 0.75, 0.6042, 0.7188, 0.6042, 0.6562, 0.5625, 0.6875, 0.5625, 0.6875, 0.5833, 0.6562, 0.5833, 0.6562, 0.5833, 0.6875, 0.5833, 0.6875, 0.6042, 0.6562, 0.6042, 0.8438, 0.5625, 0.875, 0.5625, 0.875, 0.5833, 0.8437, 0.5833, 0.8437, 0.5833, 0.875, 0.5833, 0.875, 0.6042, 0.8438, 0.6042, 0.5625, 0.125, 0.625, 0.125, 0.625, 0.1458, 0.5625, 0.1458, 0.5625, 0.1458, 0.625, 0.1458, 0.625, 0.1667, 0.5625, 0.1667, 0.3438, 0.5625, 0.375, 0.5625, 0.375, 0.5833, 0.3438, 0.5833, 0.3438, 0.5833, 0.375, 0.5833, 0.375, 0.6042, 0.3437, 0.6042, 0.5625, 0.5625, 0.625, 0.5625, 0.625, 0.5833, 0.5625, 0.5833, 0.5625, 0.5833, 0.625, 0.5833, 0.625, 0.6042, 0.5625, 0.6042, 0.5, 0.625, 0.5625, 0.625, 0.5625, 0.6458, 0.5, 0.6458, 0.5, 0.6458, 0.5625, 0.6458, 0.5625, 0.6667, 0.5, 0.6667, 0.4375, 0.625, 0.5, 0.625, 0.5, 0.6458, 0.4375, 0.6458, 0.4375, 0.6458, 0.5, 0.6458, 0.5, 0.6667, 0.4375, 0.6667, 0.375, 0.625, 0.4375, 0.625, 0.4375, 0.6458, 0.375, 0.6458, 0.375, 0.6458, 0.4375, 0.6458, 0.4375, 0.6667, 0.375, 0.6667, 0.5, 0.0625, 0.5625, 0.0625, 0.5625, 0.08333, 0.5, 0.08333, 0.5, 0.08333, 0.5625, 0.08333, 0.5625, 0.1042, 0.5, 0.1042, 0.4375, 0.0625, 0.5, 0.0625, 0.5, 0.08333, 0.4375, 0.08333, 0.4375, 0.08333, 0.5, 0.08333, 0.5, 0.1042, 0.4375, 0.1042, 0.375, 0.0625, 0.4375, 0.0625, 0.4375, 0.08333, 0.375, 0.08333, 0.375, 0.08333, 0.4375, 0.08333, 0.4375, 0.1042, 0.375, 0.1042, 0.3125, 0.625, 0.3438, 0.625, 0.3437, 0.6458, 0.3125, 0.6458, 0.3125, 0.6458, 0.3437, 0.6458, 0.3438, 0.6667, 0.3125, 0.6667, 0.625, 0.625, 0.6562, 0.625, 0.6562, 0.6458, 0.625, 0.6458, 0.625, 0.6458, 0.6562, 0.6458, 0.6562, 0.6667, 0.625, 0.6667, 0.8125, 0.625, 0.8438, 0.625, 0.8437, 0.6458, 0.8125, 0.6458, 0.8125, 0.6458, 0.8437, 0.6458, 0.8438, 0.6667, 0.8125, 0.6667, 0.125, 0.625, 0.1562, 0.625, 0.1562, 0.6458, 0.125, 0.6458, 0.125, 0.6458, 0.1562, 0.6458, 0.1562, 0.6667, 0.125, 0.6667, 0.2812, 0.625, 0.3125, 0.625, 0.3125, 0.6458, 0.2812, 0.6458, 0.2812, 0.6458, 0.3125, 0.6458, 0.3125, 0.6667, 0.2812, 0.6667, 0.2188, 0.625, 0.25, 0.625, 0.25, 0.6458, 0.2187, 0.6458, 0.2187, 0.6458, 0.25, 0.6458, 0.25, 0.6667, 0.2187, 0.6667, 0.1562, 0.625, 0.1875, 0.625, 0.1875, 0.6458, 0.1562, 0.6458, 0.1562, 0.6458, 0.1875, 0.6458, 0.1875, 0.6667, 0.1562, 0.6667, 0.7812, 0.625, 0.8125, 0.625, 0.8125, 0.6458, 0.7812, 0.6458, 0.7812, 0.6458, 0.8125, 0.6458, 0.8125, 0.6667, 0.7812, 0.6667, 0.7188, 0.625, 0.75, 0.625, 0.75, 0.6458, 0.7188, 0.6458, 0.7188, 0.6458, 0.75, 0.6458, 0.75, 0.6667, 0.7188, 0.6667, 0.6562, 0.625, 0.6875, 0.625, 0.6875, 0.6458, 0.6562, 0.6458, 0.6562, 0.6458, 0.6875, 0.6458, 0.6875, 0.6667, 0.6562, 0.6667, 0.8438, 0.625, 0.875, 0.625, 0.875, 0.6458, 0.8437, 0.6458, 0.8437, 0.6458, 0.875, 0.6458, 0.875, 0.6667, 0.8438, 0.6667, 0.5625, 0.0625, 0.625, 0.0625, 0.625, 0.08333, 0.5625, 0.08333, 0.5625, 0.08333, 0.625, 0.08333, 0.625, 0.1042, 0.5625, 0.1042, 0.3438, 0.625, 0.375, 0.625, 0.375, 0.6458, 0.3437, 0.6458, 0.3437, 0.6458, 0.375, 0.6458, 0.375, 0.6667, 0.3438, 0.6667, 0.5625, 0.625, 0.625, 0.625, 0.625, 0.6458, 0.5625, 0.6458, 0.5625, 0.6458, 0.625, 0.6458, 0.625, 0.6667, 0.5625, 0.6667, 0.6875, 0.6458, 0.7188, 0.6458, 0.7188, 0.6667, 0.6875, 0.6667, 0.6875, 0.625, 0.7188, 0.625, 0.7188, 0.6458, 0.6875, 0.6458, 0.25, 0.6458, 0.2812, 0.6458, 0.2812, 0.6667, 0.25, 0.6667, 0.25, 0.625, 0.2812, 0.625, 0.2812, 0.6458, 0.25, 0.6458, 0.6875, 0.5833, 0.7188, 0.5833, 0.7188, 0.6042, 0.6875, 0.6042, 0.6875, 0.5625, 0.7188, 0.5625, 0.7188, 0.5833, 0.6875, 0.5833, 0.25, 0.5833, 0.2812, 0.5833, 0.2812, 0.6042, 0.25, 0.6042, 0.25, 0.5625, 0.2812, 0.5625, 0.2812, 0.5833, 0.25, 0.5833, 0.5, 0.375, 0.5625, 0.375, 0.5625, 0.4062, 0.5, 0.4062, 0.4375, 0.375, 0.5, 0.375, 0.5, 0.4062, 0.4375, 0.4062, 0.375, 0.375, 0.4375, 0.375, 0.4375, 0.4062, 0.375, 0.4062, 0.5, 0.8125, 0.5625, 0.8125, 0.5625, 0.8438, 0.5, 0.8438, 0.4375, 0.8125, 0.5, 0.8125, 0.5, 0.8438, 0.4375, 0.8438, 0.375, 0.8125, 0.4375, 0.8125, 0.4375, 0.8438, 0.375, 0.8438, 0.25, 0.6875, 0.2812, 0.6875, 0.2812, 0.7188, 0.25, 0.7188, 0.6875, 0.6875, 0.7188, 0.6875, 0.7188, 0.7188, 0.6875, 0.7188, 0.6875, 0.5, 0.7188, 0.5, 0.7188, 0.5312, 0.6875, 0.5312, 0.25, 0.5, 0.2812, 0.5, 0.2812, 0.5312, 0.25, 0.5312, 0.6875, 0.7188, 0.7188, 0.7188, 0.7188, 0.75, 0.6875, 0.75, 0.5625, 0.8125, 0.625, 0.8125, 0.625, 0.8438, 0.5625, 0.8438, 0.25, 0.7188, 0.2812, 0.7188, 0.2812, 0.75, 0.25, 0.75, 0.5625, 0.375, 0.625, 0.375, 0.625, 0.4062, 0.5625, 0.4062, 0.25, 0.5312, 0.2812, 0.5312, 0.2812, 0.5625, 0.25, 0.5625, 0.25, 0.6042, 0.2812, 0.6042, 0.2812, 0.625, 0.25, 0.625, 0.25, 0.6667, 0.2812, 0.6667, 0.2812, 0.6875, 0.25, 0.6875, 0.6875, 0.5312, 0.7188, 0.5312, 0.7188, 0.5625, 0.6875, 0.5625, 0.6875, 0.6042, 0.7188, 0.6042, 0.7188, 0.625, 0.6875, 0.625, 0.6875, 0.6667, 0.7188, 0.6667, 0.7188, 0.6875, 0.6875, 0.6875, 0.75, 0.6458, 0.7812, 0.6458, 0.7812, 0.6667, 0.75, 0.6667, 0.75, 0.625, 0.7812, 0.625, 0.7812, 0.6458, 0.75, 0.6458, 0.1875, 0.6458, 0.2187, 0.6458, 0.2187, 0.6667, 0.1875, 0.6667, 0.1875, 0.625, 0.2188, 0.625, 0.2187, 0.6458, 0.1875, 0.6458, 0.75, 0.5833, 0.7812, 0.5833, 0.7812, 0.6042, 0.75, 0.6042, 0.75, 0.5625, 0.7812, 0.5625, 0.7812, 0.5833, 0.75, 0.5833, 0.1875, 0.5833, 0.2187, 0.5833, 0.2187, 0.6042, 0.1875, 0.6042, 0.1875, 0.5625, 0.2188, 0.5625, 0.2187, 0.5833, 0.1875, 0.5833, 0.5, 0.3125, 0.5625, 0.3125, 0.5625, 0.3438, 0.5, 0.3438, 0.4375, 0.3125, 0.5, 0.3125, 0.5, 0.3438, 0.4375, 0.3438, 0.375, 0.3125, 0.4375, 0.3125, 0.4375, 0.3438, 0.375, 0.3438, 0.5, 0.875, 0.5625, 0.875, 0.5625, 0.9062, 0.5, 0.9062, 0.4375, 0.875, 0.5, 0.875, 0.5, 0.9062, 0.4375, 0.9062, 0.375, 0.875, 0.4375, 0.875, 0.4375, 0.9062, 0.375, 0.9062, 0.1875, 0.6875, 0.2188, 0.6875, 0.2188, 0.7188, 0.1875, 0.7188, 0.75, 0.6875, 0.7812, 0.6875, 0.7812, 0.7188, 0.75, 0.7188, 0.75, 0.5, 0.7812, 0.5, 0.7812, 0.5312, 0.75, 0.5312, 0.1875, 0.5, 0.2188, 0.5, 0.2188, 0.5312, 0.1875, 0.5312, 0.75, 0.7188, 0.7812, 0.7188, 0.7812, 0.75, 0.75, 0.75, 0.5625, 0.875, 0.625, 0.875, 0.625, 0.9062, 0.5625, 0.9062, 0.1875, 0.7188, 0.2188, 0.7188, 0.2188, 0.75, 0.1875, 0.75, 0.5625, 0.3125, 0.625, 0.3125, 0.625, 0.3438, 0.5625, 0.3438, 0.1875, 0.5312, 0.2188, 0.5312, 0.2188, 0.5625, 0.1875, 0.5625, 0.1875, 0.6042, 0.2187, 0.6042, 0.2188, 0.625, 0.1875, 0.625, 0.1875, 0.6667, 0.2187, 0.6667, 0.2188, 0.6875, 0.1875, 0.6875, 0.75, 0.5312, 0.7812, 0.5312, 0.7812, 0.5625, 0.75, 0.5625, 0.75, 0.6042, 0.7812, 0.6042, 0.7812, 0.625, 0.75, 0.625, 0.75, 0.6667, 0.7812, 0.6667, 0.7812, 0.6875, 0.75, 0.6875])
me_cube.materials.append(mat_material)
me_cube.use_remesh_preserve_volume = False
me_cube.use_remesh_preserve_attributes = False
me_cube.use_mirror_vertex_groups = False
me_cube.update()

# ---- objects
ob_cube = bpy.data.objects.new('Cube', me_cube)
ob_light = bpy.data.objects.new('Light', light_light)
ob_camera = bpy.data.objects.new('Camera', cam_camera)

# ---- transforms, parenting, visibility, modifiers, constraints
ob_cube.location = (0.0, 0.0, 0.0)
ob_cube.scale = (2.437, 2.437, 1.254)
ob_cube.lock_rotations_4d = False
ob_cube.empty_display_type = 'ARROWS'
ob_cube.lineart.crease_threshold = 0.0
ob_light.location = (4.076, 1.005, 5.904)
ob_light.rotation_euler = (0.6503, 0.05522, 1.866)
ob_light.lock_rotations_4d = False
ob_light.empty_display_type = 'ARROWS'
ob_light.color = (0.0, 0.0, 0.0, 0.0)
ob_light.lineart.crease_threshold = 0.0
ob_camera.location = (7.359, -6.926, 4.958)
ob_camera.rotation_euler = (1.109, 0.0, 0.8149)
ob_camera.lock_rotations_4d = False
ob_camera.empty_display_type = 'ARROWS'
ob_camera.color = (0.0, 0.0, 0.0, 0.0)
ob_camera.display_type = 'WIRE'
ob_camera.lineart.crease_threshold = 0.0

# ---- collection membership
col_collection.objects.link(ob_cube)
col_collection.objects.link(ob_light)
col_collection.objects.link(ob_camera)

# ---- scene / render settings (as saved in the file)
scene.camera = ob_camera
scene.frame_start = 1; scene.frame_end = 250; scene.frame_set(1)
scene.render.engine = 'BLENDER_EEVEE_NEXT'
scene.cycles.use_denoising = False
scene.cycles.samples = 128
scene.cycles.sampling_pattern = 'TABULATED_SOBOL'
scene.cycles.use_adaptive_sampling = False
scene.cycles.use_light_tree = False
scene.view_settings.view_transform = 'Filmic'
bpy.context.view_layer.update()
